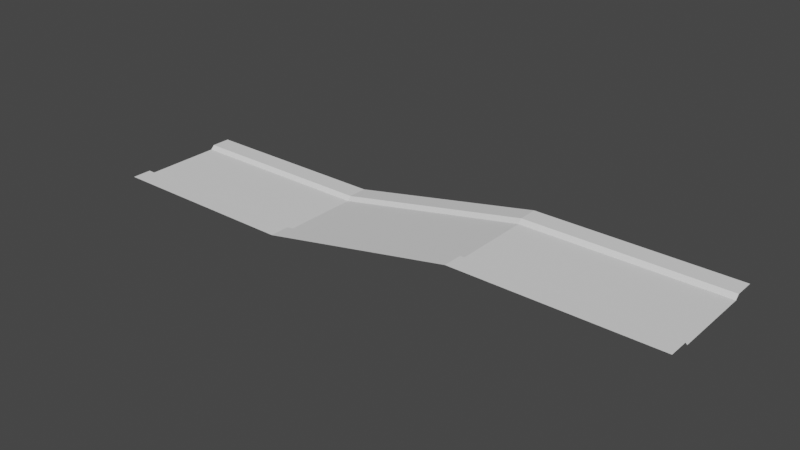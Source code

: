 # Source: trackstyle02.blend  (saved by Blender 3.6.13; exported with 4.5.12 LTS)
import bpy
from mathutils import Matrix  # noqa: F401  (used for matrix-valued properties, if any)

bpy.ops.wm.read_factory_settings(use_empty=True)
scene = bpy.context.scene
scene.name = 'Scene'

# ---- collections
col_collection = bpy.data.collections.new('Collection'); scene.collection.children.link(col_collection)

# ---- world
world_world = bpy.data.worlds.new('World'); scene.world = world_world
world_world.use_nodes = True; world_world.node_tree.nodes.clear()
_N = world_world.node_tree.nodes; _L = world_world.node_tree.links
n0 = _N.new('ShaderNodeOutputWorld'); n0.name = 'World Output'; n0.location = (300, 300)
n1 = _N.new('ShaderNodeBackground'); n1.name = 'Background'; n1.location = (10, 300)
n1.inputs[0].default_value = (0.05088, 0.05088, 0.05088, 1.0)
_L.new(n1.outputs[0], n0.inputs[0])
n0.is_active_output = True
world_world.color = (0.05088, 0.05088, 0.05088)
world_world.use_sun_shadow = False
world_world.sun_shadow_jitter_overblur = 0.0

# ---- meshes
me_vert = bpy.data.meshes.new('Vert')
me_vert.from_pydata([(0.0, 10.0, 0.0), (0.0, -10.0, 0.0), (0.0, 10.98, 1.0), (0.0, -10.98, 1.0), (0.0, -15.98, 1.0), (0.0, 15.98, 1.0), (50.0, 10.0, 0.0), (50.0, -10.0, 0.0), (50.0, 10.98, 1.0), (50.0, -10.98, 1.0), (50.0, -15.98, 1.0), (50.0, 15.98, 1.0), (100.0, 10.0, 10.0), (100.0, -10.0, 10.0), (100.0, 10.98, 11.0), (100.0, -10.98, 11.0), (100.0, -15.98, 11.0), (100.0, 15.98, 11.0), (150.0, 10.0, 10.0), (150.0, -10.0, 10.0), (150.0, 10.98, 11.0), (150.0, -10.98, 11.0), (150.0, -15.98, 11.0), (150.0, 15.98, 11.0)], [], [(5, 2, 8, 11), (1, 3, 9, 7), (0, 1, 7, 6), (3, 4, 10, 9), (2, 0, 6, 8), (11, 8, 14, 17), (7, 9, 15, 13), (6, 7, 13, 12), (9, 10, 16, 15), (8, 6, 12, 14), (17, 14, 20, 23), (13, 15, 21, 19), (12, 13, 19, 18), (15, 16, 22, 21), (14, 12, 18, 20)])
_uv = me_vert.uv_layers.new(name='UVMap')
_uv.uv.foreach_set('vector', [0.2124, 0.9996, 0.1792, 0.9996, 0.1792, 0.6678, 0.2124, 0.6678, 0.03973, 1.0, 0.03324, 0.9996, 0.03324, 0.6678, 0.03973, 0.6683, 0.1727, 1.0, 0.03973, 1.0, 0.03973, 0.6683, 0.1727, 0.6683, 0.03324, 0.9996, 0.0, 0.9996, 0.0, 0.6678, 0.03324, 0.6678, 0.1792, 0.9996, 0.1727, 1.0, 0.1727, 0.6683, 0.1792, 0.6678, 0.2124, 0.6678, 0.1792, 0.6678, 0.1792, 0.3317, 0.2124, 0.3317, 0.03973, 0.6683, 0.03324, 0.6678, 0.03324, 0.3317, 0.03973, 0.3322, 0.1727, 0.6683, 0.03973, 0.6683, 0.03973, 0.3322, 0.1727, 0.3322, 0.03324, 0.6678, 0.0, 0.6678, 0.0, 0.3317, 0.03324, 0.3317, 0.1792, 0.6678, 0.1727, 0.6683, 0.1727, 0.3322, 0.1792, 0.3317, 0.2124, 0.3317, 0.1792, 0.3317, 0.1792, 0.0, 0.2124, 0.0, 0.03973, 0.3322, 0.03324, 0.3317, 0.03324, 0.0, 0.03973, 0.0004366, 0.1727, 0.3322, 0.03973, 0.3322, 0.03973, 0.0004366, 0.1727, 0.0004366, 0.03324, 0.3317, 0.0, 0.3317, 0.0, 0.0, 0.03324, 0.0, 0.1792, 0.3317, 0.1727, 0.3322, 0.1727, 0.0004366, 0.1792, 0.0])
me_vert.update()

# ---- objects
ob_vert = bpy.data.objects.new('Vert', me_vert)

# ---- transforms, parenting, visibility, modifiers, constraints
ob_vert.location = (0.0, 0.0, 0.0)

# ---- collection membership
col_collection.objects.link(ob_vert)

# ---- scene / render settings (as saved in the file)
scene.frame_start = 1; scene.frame_end = 250; scene.frame_set(1)
scene.render.engine = 'BLENDER_EEVEE_NEXT'
scene.cycles.sampling_pattern = 'TABULATED_SOBOL'
scene.view_settings.view_transform = 'Filmic'
bpy.context.view_layer.update()

# ---- added for rendering (the .blend has no active camera and no usable light): camera, sun
cam_auto = bpy.data.cameras.new('AutoCamera')
cam_auto.lens = 50.0
cam_auto.sensor_width = 36.0
cam_auto.clip_end = 2496.68
ob_auto_camera = bpy.data.objects.new('AutoCamera', cam_auto)
scene.collection.objects.link(ob_auto_camera)
ob_auto_camera.location = (217.262, -170.714, 119.309)
ob_auto_camera.rotation_euler = (1.09748, -7.21219e-08, 0.694738)
scene.camera = ob_auto_camera
light_auto_sun = bpy.data.lights.new('AutoSun', 'SUN')
light_auto_sun.energy = 3.0
light_auto_sun.angle = 0.0523599
ob_auto_sun = bpy.data.objects.new('AutoSun', light_auto_sun)
scene.collection.objects.link(ob_auto_sun)
ob_auto_sun.rotation_euler = (0.872665, 0.174533, 0.523599)
bpy.context.view_layer.update()
